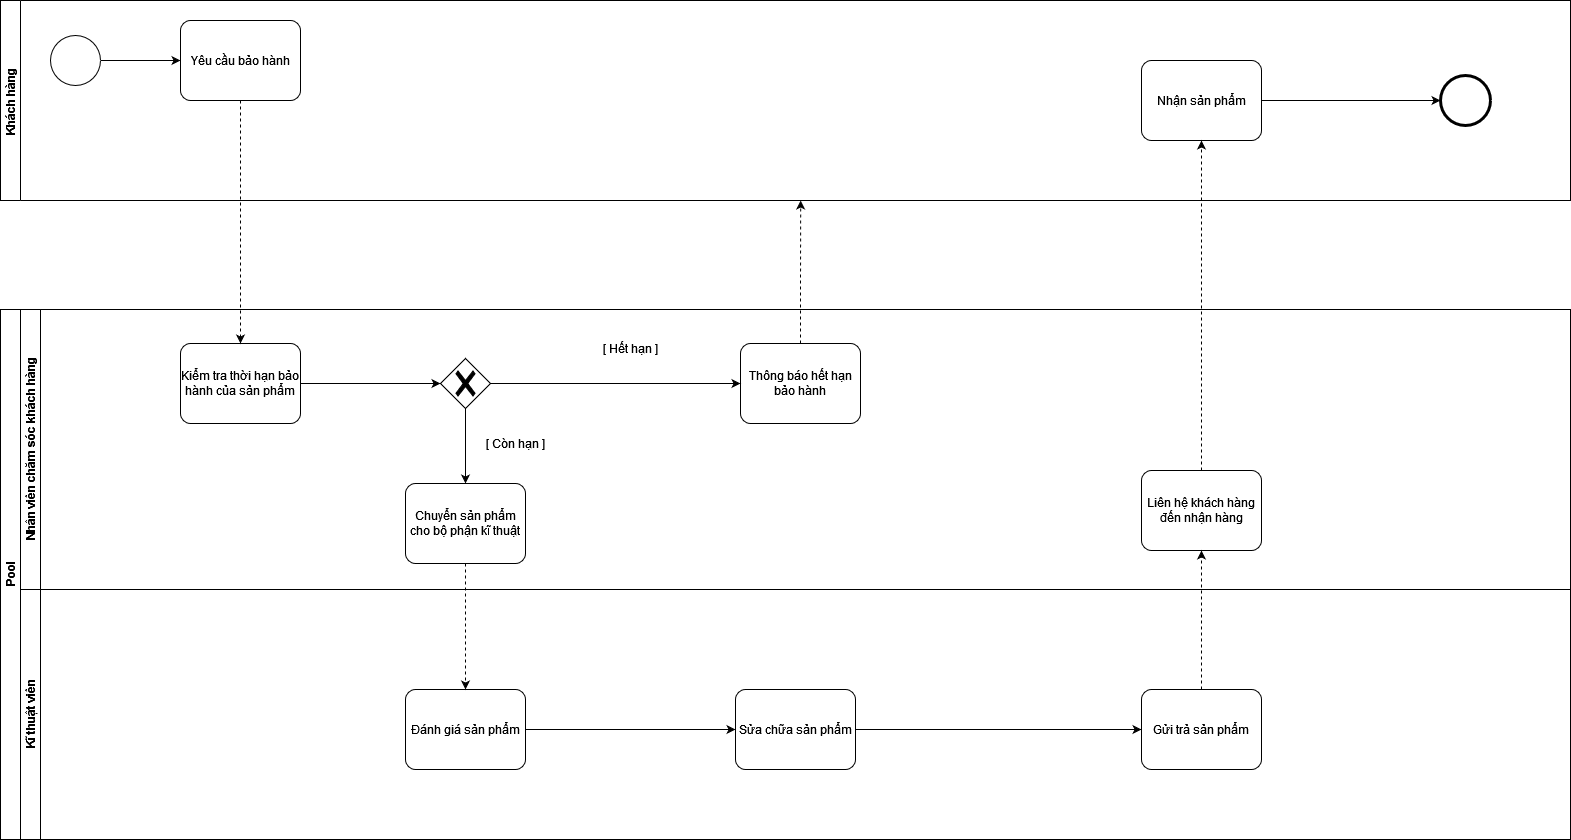

The diagram above was exported from draw.io. Its source (the exported page's mxGraphModel, read from the mxfile embedded in the PNG):
<mxGraphModel dx="1483" dy="794" grid="1" gridSize="10" guides="1" tooltips="1" connect="1" arrows="1" fold="1" page="1" pageScale="1" pageWidth="827" pageHeight="1169" math="0" shadow="0">
  <root>
    <mxCell id="4sn-RvkkthCEsUQI4NGB-0" />
    <mxCell id="4sn-RvkkthCEsUQI4NGB-1" parent="4sn-RvkkthCEsUQI4NGB-0" />
    <mxCell id="9yUE-ps0rBn4f-_3G5PN-0" value="Khách hàng" style="swimlane;startSize=20;horizontal=0;" vertex="1" parent="4sn-RvkkthCEsUQI4NGB-1">
      <mxGeometry x="40" y="10" width="1570" height="200" as="geometry" />
    </mxCell>
    <mxCell id="9yUE-ps0rBn4f-_3G5PN-1" value="" style="edgeStyle=orthogonalEdgeStyle;rounded=0;orthogonalLoop=1;jettySize=auto;html=1;" edge="1" parent="9yUE-ps0rBn4f-_3G5PN-0" source="9yUE-ps0rBn4f-_3G5PN-2" target="9yUE-ps0rBn4f-_3G5PN-3">
      <mxGeometry relative="1" as="geometry" />
    </mxCell>
    <mxCell id="9yUE-ps0rBn4f-_3G5PN-2" value="" style="points=[[0.145,0.145,0],[0.5,0,0],[0.855,0.145,0],[1,0.5,0],[0.855,0.855,0],[0.5,1,0],[0.145,0.855,0],[0,0.5,0]];shape=mxgraph.bpmn.event;html=1;verticalLabelPosition=bottom;labelBackgroundColor=#ffffff;verticalAlign=top;align=center;perimeter=ellipsePerimeter;outlineConnect=0;aspect=fixed;outline=standard;symbol=general;" vertex="1" parent="9yUE-ps0rBn4f-_3G5PN-0">
      <mxGeometry x="50" y="35" width="50" height="50" as="geometry" />
    </mxCell>
    <mxCell id="9yUE-ps0rBn4f-_3G5PN-3" value="Yêu cầu bảo hành" style="points=[[0.25,0,0],[0.5,0,0],[0.75,0,0],[1,0.25,0],[1,0.5,0],[1,0.75,0],[0.75,1,0],[0.5,1,0],[0.25,1,0],[0,0.75,0],[0,0.5,0],[0,0.25,0]];shape=mxgraph.bpmn.task;whiteSpace=wrap;rectStyle=rounded;size=10;taskMarker=abstract;" vertex="1" parent="9yUE-ps0rBn4f-_3G5PN-0">
      <mxGeometry x="180" y="20" width="120" height="80" as="geometry" />
    </mxCell>
    <mxCell id="9yUE-ps0rBn4f-_3G5PN-93" style="edgeStyle=orthogonalEdgeStyle;rounded=0;orthogonalLoop=1;jettySize=auto;html=1;" edge="1" parent="9yUE-ps0rBn4f-_3G5PN-0" source="9yUE-ps0rBn4f-_3G5PN-90" target="9yUE-ps0rBn4f-_3G5PN-92">
      <mxGeometry relative="1" as="geometry" />
    </mxCell>
    <mxCell id="9yUE-ps0rBn4f-_3G5PN-90" value="Nhận sản phẩm " style="points=[[0.25,0,0],[0.5,0,0],[0.75,0,0],[1,0.25,0],[1,0.5,0],[1,0.75,0],[0.75,1,0],[0.5,1,0],[0.25,1,0],[0,0.75,0],[0,0.5,0],[0,0.25,0]];shape=mxgraph.bpmn.task;whiteSpace=wrap;rectStyle=rounded;size=10;taskMarker=abstract;" vertex="1" parent="9yUE-ps0rBn4f-_3G5PN-0">
      <mxGeometry x="1141" y="60" width="120" height="80" as="geometry" />
    </mxCell>
    <mxCell id="9yUE-ps0rBn4f-_3G5PN-92" value="" style="points=[[0.145,0.145,0],[0.5,0,0],[0.855,0.145,0],[1,0.5,0],[0.855,0.855,0],[0.5,1,0],[0.145,0.855,0],[0,0.5,0]];shape=mxgraph.bpmn.event;html=1;verticalLabelPosition=bottom;labelBackgroundColor=#ffffff;verticalAlign=top;align=center;perimeter=ellipsePerimeter;outlineConnect=0;aspect=fixed;outline=end;symbol=terminate2;" vertex="1" parent="9yUE-ps0rBn4f-_3G5PN-0">
      <mxGeometry x="1440" y="75" width="50" height="50" as="geometry" />
    </mxCell>
    <mxCell id="9yUE-ps0rBn4f-_3G5PN-46" value="Pool" style="swimlane;html=1;childLayout=stackLayout;resizeParent=1;resizeParentMax=0;horizontal=0;startSize=20;horizontalStack=0;" vertex="1" parent="4sn-RvkkthCEsUQI4NGB-1">
      <mxGeometry x="40" y="319" width="1570" height="530" as="geometry" />
    </mxCell>
    <mxCell id="9yUE-ps0rBn4f-_3G5PN-47" value="Nhân viên chăm sóc khách hàng" style="swimlane;html=1;startSize=20;horizontal=0;" vertex="1" parent="9yUE-ps0rBn4f-_3G5PN-46">
      <mxGeometry x="20" width="1550" height="280" as="geometry" />
    </mxCell>
    <mxCell id="9yUE-ps0rBn4f-_3G5PN-52" style="edgeStyle=orthogonalEdgeStyle;rounded=0;orthogonalLoop=1;jettySize=auto;html=1;" edge="1" target="9yUE-ps0rBn4f-_3G5PN-55" parent="9yUE-ps0rBn4f-_3G5PN-47">
      <mxGeometry relative="1" as="geometry">
        <mxPoint x="395" y="75" as="sourcePoint" />
      </mxGeometry>
    </mxCell>
    <mxCell id="9yUE-ps0rBn4f-_3G5PN-70" style="edgeStyle=orthogonalEdgeStyle;rounded=0;orthogonalLoop=1;jettySize=auto;html=1;entryX=0.5;entryY=0;entryDx=0;entryDy=0;entryPerimeter=0;" edge="1" parent="9yUE-ps0rBn4f-_3G5PN-47" source="9yUE-ps0rBn4f-_3G5PN-60" target="9yUE-ps0rBn4f-_3G5PN-62">
      <mxGeometry relative="1" as="geometry" />
    </mxCell>
    <mxCell id="9yUE-ps0rBn4f-_3G5PN-60" value="" style="points=[[0.25,0.25,0],[0.5,0,0],[0.75,0.25,0],[1,0.5,0],[0.75,0.75,0],[0.5,1,0],[0.25,0.75,0],[0,0.5,0]];shape=mxgraph.bpmn.gateway2;html=1;verticalLabelPosition=bottom;labelBackgroundColor=#ffffff;verticalAlign=top;align=center;perimeter=rhombusPerimeter;outlineConnect=0;outline=none;symbol=none;gwType=exclusive;" vertex="1" parent="9yUE-ps0rBn4f-_3G5PN-47">
      <mxGeometry x="420" y="49" width="50" height="50" as="geometry" />
    </mxCell>
    <mxCell id="9yUE-ps0rBn4f-_3G5PN-61" value="Kiểm tra thời hạn bảo hành của sản phẩm" style="points=[[0.25,0,0],[0.5,0,0],[0.75,0,0],[1,0.25,0],[1,0.5,0],[1,0.75,0],[0.75,1,0],[0.5,1,0],[0.25,1,0],[0,0.75,0],[0,0.5,0],[0,0.25,0]];shape=mxgraph.bpmn.task;whiteSpace=wrap;rectStyle=rounded;size=10;taskMarker=abstract;" vertex="1" parent="9yUE-ps0rBn4f-_3G5PN-47">
      <mxGeometry x="160" y="34" width="120" height="80" as="geometry" />
    </mxCell>
    <mxCell id="9yUE-ps0rBn4f-_3G5PN-62" value="Chuyển sản phẩm cho bộ phận kĩ thuật" style="points=[[0.25,0,0],[0.5,0,0],[0.75,0,0],[1,0.25,0],[1,0.5,0],[1,0.75,0],[0.75,1,0],[0.5,1,0],[0.25,1,0],[0,0.75,0],[0,0.5,0],[0,0.25,0]];shape=mxgraph.bpmn.task;whiteSpace=wrap;rectStyle=rounded;size=10;taskMarker=abstract;" vertex="1" parent="9yUE-ps0rBn4f-_3G5PN-47">
      <mxGeometry x="385" y="174" width="120" height="80" as="geometry" />
    </mxCell>
    <mxCell id="9yUE-ps0rBn4f-_3G5PN-63" value="[ Còn hạn ]" style="text;html=1;align=center;verticalAlign=middle;resizable=0;points=[];autosize=1;strokeColor=none;fillColor=none;" vertex="1" parent="9yUE-ps0rBn4f-_3G5PN-47">
      <mxGeometry x="460" y="124" width="70" height="20" as="geometry" />
    </mxCell>
    <mxCell id="9yUE-ps0rBn4f-_3G5PN-64" value="[ Hết hạn ]" style="text;html=1;align=center;verticalAlign=middle;resizable=0;points=[];autosize=1;strokeColor=none;fillColor=none;" vertex="1" parent="9yUE-ps0rBn4f-_3G5PN-47">
      <mxGeometry x="575" y="29" width="70" height="20" as="geometry" />
    </mxCell>
    <mxCell id="9yUE-ps0rBn4f-_3G5PN-65" value="Thông báo hết hạn bảo hành" style="points=[[0.25,0,0],[0.5,0,0],[0.75,0,0],[1,0.25,0],[1,0.5,0],[1,0.75,0],[0.75,1,0],[0.5,1,0],[0.25,1,0],[0,0.75,0],[0,0.5,0],[0,0.25,0]];shape=mxgraph.bpmn.task;whiteSpace=wrap;rectStyle=rounded;size=10;taskMarker=abstract;" vertex="1" parent="9yUE-ps0rBn4f-_3G5PN-47">
      <mxGeometry x="720" y="34" width="120" height="80" as="geometry" />
    </mxCell>
    <mxCell id="9yUE-ps0rBn4f-_3G5PN-67" style="edgeStyle=orthogonalEdgeStyle;rounded=0;orthogonalLoop=1;jettySize=auto;html=1;entryX=0;entryY=0.5;entryDx=0;entryDy=0;entryPerimeter=0;" edge="1" source="9yUE-ps0rBn4f-_3G5PN-60" target="9yUE-ps0rBn4f-_3G5PN-65" parent="9yUE-ps0rBn4f-_3G5PN-47">
      <mxGeometry relative="1" as="geometry" />
    </mxCell>
    <mxCell id="9yUE-ps0rBn4f-_3G5PN-68" style="edgeStyle=orthogonalEdgeStyle;rounded=0;orthogonalLoop=1;jettySize=auto;html=1;" edge="1" source="9yUE-ps0rBn4f-_3G5PN-61" target="9yUE-ps0rBn4f-_3G5PN-60" parent="9yUE-ps0rBn4f-_3G5PN-47">
      <mxGeometry relative="1" as="geometry" />
    </mxCell>
    <mxCell id="9yUE-ps0rBn4f-_3G5PN-88" value="Liên hệ khách hàng đến nhận hàng" style="points=[[0.25,0,0],[0.5,0,0],[0.75,0,0],[1,0.25,0],[1,0.5,0],[1,0.75,0],[0.75,1,0],[0.5,1,0],[0.25,1,0],[0,0.75,0],[0,0.5,0],[0,0.25,0]];shape=mxgraph.bpmn.task;whiteSpace=wrap;rectStyle=rounded;size=10;taskMarker=abstract;" vertex="1" parent="9yUE-ps0rBn4f-_3G5PN-47">
      <mxGeometry x="1121" y="161" width="120" height="80" as="geometry" />
    </mxCell>
    <mxCell id="9yUE-ps0rBn4f-_3G5PN-48" value="Kĩ thuật viên" style="swimlane;html=1;startSize=20;horizontal=0;" vertex="1" parent="9yUE-ps0rBn4f-_3G5PN-46">
      <mxGeometry x="20" y="280" width="1550" height="250" as="geometry" />
    </mxCell>
    <mxCell id="9yUE-ps0rBn4f-_3G5PN-85" style="edgeStyle=orthogonalEdgeStyle;rounded=0;orthogonalLoop=1;jettySize=auto;html=1;entryX=0;entryY=0.5;entryDx=0;entryDy=0;entryPerimeter=0;" edge="1" parent="9yUE-ps0rBn4f-_3G5PN-48" source="9yUE-ps0rBn4f-_3G5PN-74" target="9yUE-ps0rBn4f-_3G5PN-84">
      <mxGeometry relative="1" as="geometry" />
    </mxCell>
    <mxCell id="9yUE-ps0rBn4f-_3G5PN-74" value="Đánh giá sản phẩm" style="points=[[0.25,0,0],[0.5,0,0],[0.75,0,0],[1,0.25,0],[1,0.5,0],[1,0.75,0],[0.75,1,0],[0.5,1,0],[0.25,1,0],[0,0.75,0],[0,0.5,0],[0,0.25,0]];shape=mxgraph.bpmn.task;whiteSpace=wrap;rectStyle=rounded;size=10;taskMarker=abstract;" vertex="1" parent="9yUE-ps0rBn4f-_3G5PN-48">
      <mxGeometry x="385" y="100" width="120" height="80" as="geometry" />
    </mxCell>
    <mxCell id="9yUE-ps0rBn4f-_3G5PN-87" style="edgeStyle=orthogonalEdgeStyle;rounded=0;orthogonalLoop=1;jettySize=auto;html=1;entryX=0;entryY=0.5;entryDx=0;entryDy=0;entryPerimeter=0;" edge="1" parent="9yUE-ps0rBn4f-_3G5PN-48" source="9yUE-ps0rBn4f-_3G5PN-84" target="9yUE-ps0rBn4f-_3G5PN-86">
      <mxGeometry relative="1" as="geometry" />
    </mxCell>
    <mxCell id="9yUE-ps0rBn4f-_3G5PN-84" value="Sửa chữa sản phẩm" style="points=[[0.25,0,0],[0.5,0,0],[0.75,0,0],[1,0.25,0],[1,0.5,0],[1,0.75,0],[0.75,1,0],[0.5,1,0],[0.25,1,0],[0,0.75,0],[0,0.5,0],[0,0.25,0]];shape=mxgraph.bpmn.task;whiteSpace=wrap;rectStyle=rounded;size=10;taskMarker=abstract;" vertex="1" parent="9yUE-ps0rBn4f-_3G5PN-48">
      <mxGeometry x="715" y="100" width="120" height="80" as="geometry" />
    </mxCell>
    <mxCell id="9yUE-ps0rBn4f-_3G5PN-86" value="Gửi trả sản phẩm" style="points=[[0.25,0,0],[0.5,0,0],[0.75,0,0],[1,0.25,0],[1,0.5,0],[1,0.75,0],[0.75,1,0],[0.5,1,0],[0.25,1,0],[0,0.75,0],[0,0.5,0],[0,0.25,0]];shape=mxgraph.bpmn.task;whiteSpace=wrap;rectStyle=rounded;size=10;taskMarker=abstract;" vertex="1" parent="9yUE-ps0rBn4f-_3G5PN-48">
      <mxGeometry x="1121" y="100" width="120" height="80" as="geometry" />
    </mxCell>
    <mxCell id="9yUE-ps0rBn4f-_3G5PN-82" style="edgeStyle=orthogonalEdgeStyle;rounded=0;orthogonalLoop=1;jettySize=auto;html=1;dashed=1;" edge="1" parent="9yUE-ps0rBn4f-_3G5PN-46" source="9yUE-ps0rBn4f-_3G5PN-62" target="9yUE-ps0rBn4f-_3G5PN-74">
      <mxGeometry relative="1" as="geometry" />
    </mxCell>
    <mxCell id="9yUE-ps0rBn4f-_3G5PN-89" style="edgeStyle=orthogonalEdgeStyle;rounded=0;orthogonalLoop=1;jettySize=auto;html=1;entryX=0.5;entryY=1;entryDx=0;entryDy=0;entryPerimeter=0;dashed=1;" edge="1" parent="9yUE-ps0rBn4f-_3G5PN-46" source="9yUE-ps0rBn4f-_3G5PN-86" target="9yUE-ps0rBn4f-_3G5PN-88">
      <mxGeometry relative="1" as="geometry" />
    </mxCell>
    <mxCell id="9yUE-ps0rBn4f-_3G5PN-69" style="edgeStyle=orthogonalEdgeStyle;rounded=0;orthogonalLoop=1;jettySize=auto;html=1;dashed=1;" edge="1" parent="4sn-RvkkthCEsUQI4NGB-1" source="9yUE-ps0rBn4f-_3G5PN-3" target="9yUE-ps0rBn4f-_3G5PN-61">
      <mxGeometry relative="1" as="geometry" />
    </mxCell>
    <mxCell id="9yUE-ps0rBn4f-_3G5PN-72" style="edgeStyle=orthogonalEdgeStyle;rounded=0;orthogonalLoop=1;jettySize=auto;html=1;exitX=0.5;exitY=0;exitDx=0;exitDy=0;exitPerimeter=0;dashed=1;" edge="1" parent="4sn-RvkkthCEsUQI4NGB-1" source="9yUE-ps0rBn4f-_3G5PN-65">
      <mxGeometry relative="1" as="geometry">
        <mxPoint x="840.1764705882351" y="210" as="targetPoint" />
      </mxGeometry>
    </mxCell>
    <mxCell id="9yUE-ps0rBn4f-_3G5PN-91" style="edgeStyle=orthogonalEdgeStyle;rounded=0;orthogonalLoop=1;jettySize=auto;html=1;dashed=1;" edge="1" parent="4sn-RvkkthCEsUQI4NGB-1" source="9yUE-ps0rBn4f-_3G5PN-88" target="9yUE-ps0rBn4f-_3G5PN-90">
      <mxGeometry relative="1" as="geometry" />
    </mxCell>
  </root>
</mxGraphModel>